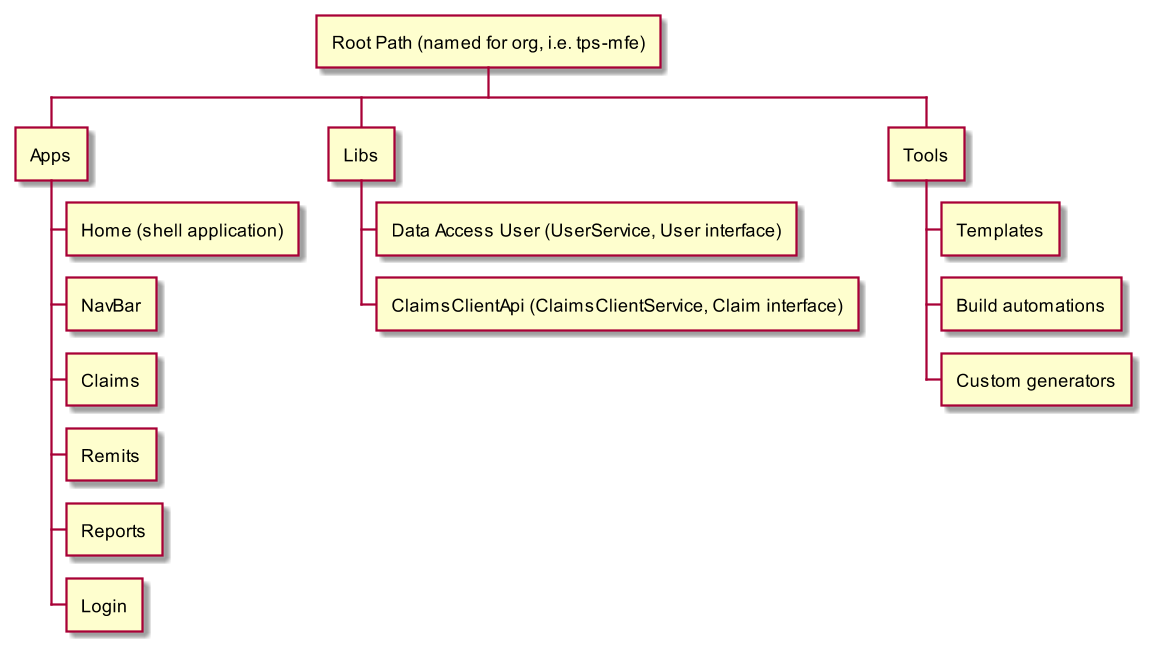

The diagram above was rendered by PlantUML. Its source (embedded in the PNG):
@startwbs
scale 1.5
* Root Path (named for org, i.e. tps-mfe)
** Apps
*** Home (shell application)
*** NavBar
*** Claims
*** Remits
*** Reports
*** Login
** Libs
*** Data Access User (UserService, User interface)
*** ClaimsClientApi (ClaimsClientService, Claim interface)
** Tools
*** Templates
*** Build automations
*** Custom generators
@endwbs